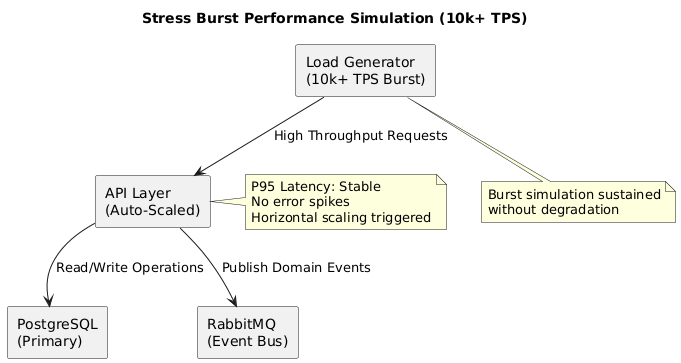

The diagram above was rendered by PlantUML. Its source (embedded in the PNG):
@startuml
title Stress Burst Performance Simulation (10k+ TPS)

skinparam backgroundColor white
skinparam componentStyle rectangle

rectangle "Load Generator\n(10k+ TPS Burst)" as LG
rectangle "API Layer\n(Auto-Scaled)" as API
rectangle "PostgreSQL\n(Primary)" as DB
rectangle "RabbitMQ\n(Event Bus)" as MQ

LG --> API : High Throughput Requests
API --> DB : Read/Write Operations
API --> MQ : Publish Domain Events

note right of API
P95 Latency: Stable
No error spikes
Horizontal scaling triggered
end note

note bottom of LG
Burst simulation sustained
without degradation
end note

@enduml